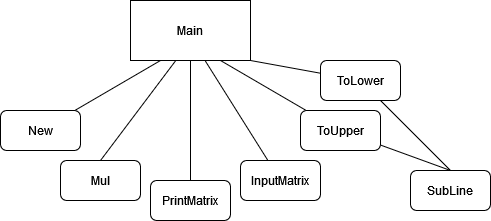

The diagram above was exported from draw.io. Its source (the exported page's mxGraphModel, read from the mxfile embedded in the PNG):
<mxGraphModel dx="819" dy="431" grid="1" gridSize="10" guides="1" tooltips="1" connect="1" arrows="1" fold="1" page="1" pageScale="1" pageWidth="827" pageHeight="1169" math="0" shadow="0">
  <root>
    <mxCell id="0" />
    <mxCell id="1" parent="0" />
    <mxCell id="-7Gg1shgDNnsYKplESzg-1" value="Main" style="rounded=0;whiteSpace=wrap;html=1;" vertex="1" parent="1">
      <mxGeometry x="320" y="360" width="120" height="60" as="geometry" />
    </mxCell>
    <mxCell id="-7Gg1shgDNnsYKplESzg-10" style="rounded=0;orthogonalLoop=1;jettySize=auto;html=1;entryX=0.25;entryY=1;entryDx=0;entryDy=0;endArrow=none;endFill=0;" edge="1" parent="1" source="-7Gg1shgDNnsYKplESzg-2" target="-7Gg1shgDNnsYKplESzg-1">
      <mxGeometry relative="1" as="geometry" />
    </mxCell>
    <mxCell id="-7Gg1shgDNnsYKplESzg-2" value="New" style="rounded=1;whiteSpace=wrap;html=1;" vertex="1" parent="1">
      <mxGeometry x="190" y="470" width="80" height="40" as="geometry" />
    </mxCell>
    <mxCell id="-7Gg1shgDNnsYKplESzg-11" style="rounded=0;orthogonalLoop=1;jettySize=auto;html=1;exitX=0.5;exitY=0;exitDx=0;exitDy=0;entryX=0.378;entryY=0.999;entryDx=0;entryDy=0;entryPerimeter=0;endArrow=none;endFill=0;" edge="1" parent="1" source="-7Gg1shgDNnsYKplESzg-3" target="-7Gg1shgDNnsYKplESzg-1">
      <mxGeometry relative="1" as="geometry">
        <mxPoint x="350" y="420" as="targetPoint" />
      </mxGeometry>
    </mxCell>
    <mxCell id="-7Gg1shgDNnsYKplESzg-3" value="Mul" style="rounded=1;whiteSpace=wrap;html=1;" vertex="1" parent="1">
      <mxGeometry x="250" y="520" width="80" height="40" as="geometry" />
    </mxCell>
    <mxCell id="-7Gg1shgDNnsYKplESzg-12" style="edgeStyle=orthogonalEdgeStyle;rounded=0;orthogonalLoop=1;jettySize=auto;html=1;entryX=0.5;entryY=1;entryDx=0;entryDy=0;endArrow=none;endFill=0;" edge="1" parent="1" source="-7Gg1shgDNnsYKplESzg-4" target="-7Gg1shgDNnsYKplESzg-1">
      <mxGeometry relative="1" as="geometry" />
    </mxCell>
    <mxCell id="-7Gg1shgDNnsYKplESzg-4" value="PrintMatrix" style="rounded=1;whiteSpace=wrap;html=1;" vertex="1" parent="1">
      <mxGeometry x="340" y="540" width="80" height="40" as="geometry" />
    </mxCell>
    <mxCell id="-7Gg1shgDNnsYKplESzg-13" style="rounded=0;orthogonalLoop=1;jettySize=auto;html=1;entryX=0.623;entryY=1.006;entryDx=0;entryDy=0;entryPerimeter=0;endArrow=none;endFill=0;" edge="1" parent="1" source="-7Gg1shgDNnsYKplESzg-5" target="-7Gg1shgDNnsYKplESzg-1">
      <mxGeometry relative="1" as="geometry" />
    </mxCell>
    <mxCell id="-7Gg1shgDNnsYKplESzg-5" value="InputMatrix" style="rounded=1;whiteSpace=wrap;html=1;" vertex="1" parent="1">
      <mxGeometry x="430" y="520" width="80" height="40" as="geometry" />
    </mxCell>
    <mxCell id="-7Gg1shgDNnsYKplESzg-6" value="SubLine" style="rounded=1;whiteSpace=wrap;html=1;" vertex="1" parent="1">
      <mxGeometry x="600" y="530" width="80" height="40" as="geometry" />
    </mxCell>
    <mxCell id="-7Gg1shgDNnsYKplESzg-15" style="rounded=0;orthogonalLoop=1;jettySize=auto;html=1;entryX=1;entryY=1;entryDx=0;entryDy=0;endArrow=none;endFill=0;" edge="1" parent="1" source="-7Gg1shgDNnsYKplESzg-7" target="-7Gg1shgDNnsYKplESzg-1">
      <mxGeometry relative="1" as="geometry" />
    </mxCell>
    <mxCell id="-7Gg1shgDNnsYKplESzg-17" style="rounded=0;orthogonalLoop=1;jettySize=auto;html=1;entryX=0.5;entryY=0;entryDx=0;entryDy=0;endArrow=none;endFill=0;" edge="1" parent="1" source="-7Gg1shgDNnsYKplESzg-7" target="-7Gg1shgDNnsYKplESzg-6">
      <mxGeometry relative="1" as="geometry" />
    </mxCell>
    <mxCell id="-7Gg1shgDNnsYKplESzg-7" value="ToLower" style="rounded=1;whiteSpace=wrap;html=1;" vertex="1" parent="1">
      <mxGeometry x="510" y="420" width="80" height="40" as="geometry" />
    </mxCell>
    <mxCell id="-7Gg1shgDNnsYKplESzg-14" style="rounded=0;orthogonalLoop=1;jettySize=auto;html=1;entryX=0.75;entryY=1;entryDx=0;entryDy=0;endArrow=none;endFill=0;" edge="1" parent="1" source="-7Gg1shgDNnsYKplESzg-8" target="-7Gg1shgDNnsYKplESzg-1">
      <mxGeometry relative="1" as="geometry" />
    </mxCell>
    <mxCell id="-7Gg1shgDNnsYKplESzg-16" style="rounded=0;orthogonalLoop=1;jettySize=auto;html=1;entryX=0.5;entryY=0;entryDx=0;entryDy=0;endArrow=none;endFill=0;" edge="1" parent="1" source="-7Gg1shgDNnsYKplESzg-8" target="-7Gg1shgDNnsYKplESzg-6">
      <mxGeometry relative="1" as="geometry" />
    </mxCell>
    <mxCell id="-7Gg1shgDNnsYKplESzg-8" value="ToUpper" style="rounded=1;whiteSpace=wrap;html=1;" vertex="1" parent="1">
      <mxGeometry x="490" y="470" width="80" height="40" as="geometry" />
    </mxCell>
  </root>
</mxGraphModel>